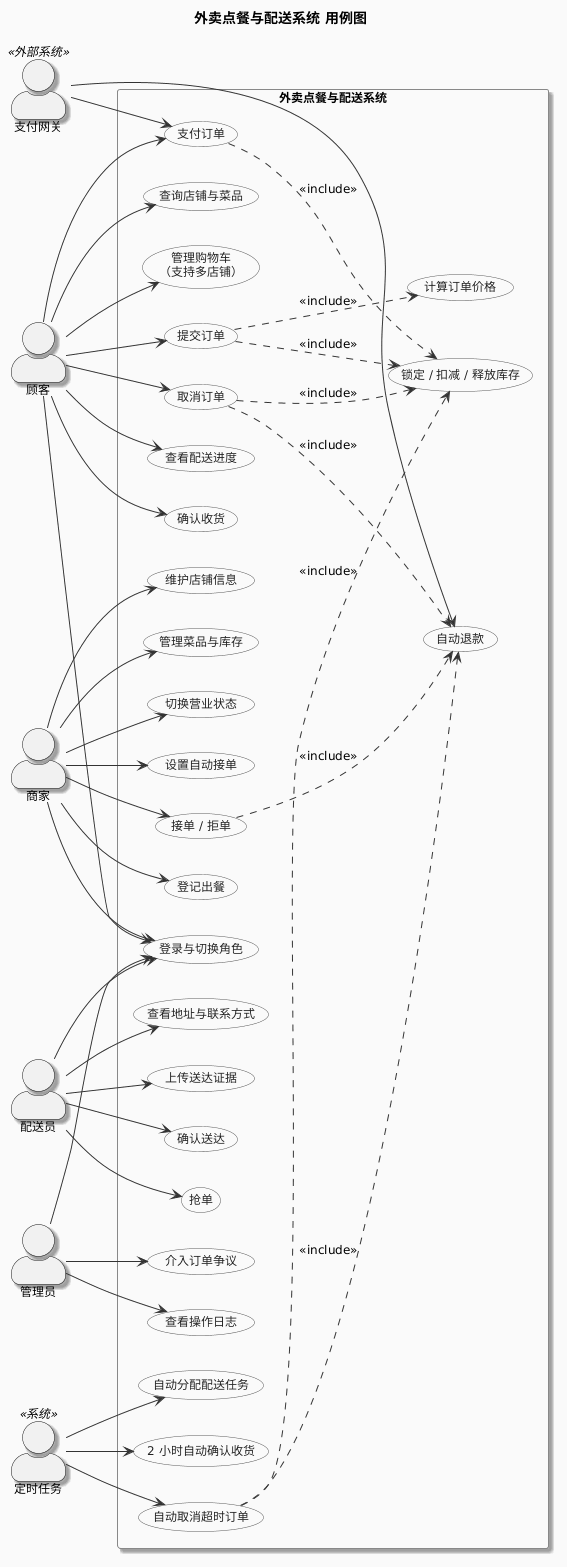

The diagram above was rendered by PlantUML. Its source (embedded in the PNG):
@startuml
title 外卖点餐与配送系统 用例图
left to right direction
skinparam defaultFontName "Microsoft YaHei"
skinparam defaultFontSize 12
skinparam shadowing true
skinparam packageStyle rectangle
skinparam actorStyle awesome
skinparam usecase {
    BackgroundColor #FFFFFF
    BorderColor #555555
    ArrowColor #333333
    FontColor #222222
}
skinparam rectangle {
    BackgroundColor #FAFAFA
    BorderColor #888888
}
actor "顾客" as Customer
actor "商家" as Merchant
actor "配送员" as Courier
actor "管理员" as Admin
actor "支付网关" as PayGateway <<外部系统>>
actor "定时任务" as Scheduler <<系统>>
rectangle "外卖点餐与配送系统" {
    ' 通用
    usecase "登录与切换角色" as UC_Login
    ' 顾客
    usecase "查询店铺与菜品" as UC_Search
    usecase "管理购物车\n（支持多店铺）" as UC_Cart
    usecase "提交订单" as UC_Submit
    usecase "支付订单" as UC_Pay
    usecase "取消订单" as UC_Cancel
    usecase "查看配送进度" as UC_Track
    usecase "确认收货" as UC_ConfirmReceipt
    ' 商家
    usecase "维护店铺信息" as UC_ShopInfo
    usecase "管理菜品与库存" as UC_Dish
    usecase "切换营业状态" as UC_ShopStatus
    usecase "设置自动接单" as UC_AutoAccept
    usecase "接单 / 拒单" as UC_Accept
    usecase "登记出餐" as UC_Ready
    ' 配送员
    usecase "抢单" as UC_Grab
    usecase "查看地址与联系方式" as UC_Address
    usecase "上传送达证据" as UC_Evidence
    usecase "确认送达" as UC_Delivered
    ' 管理员
    usecase "介入订单争议" as UC_Dispute
    usecase "查看操作日志" as UC_Log
    ' 系统自动任务
    usecase "自动取消超时订单" as UC_AutoCancel
    usecase "自动分配配送任务" as UC_AutoAssign
    usecase "2 小时自动确认收货" as UC_AutoConfirm
    ' 被包含的公共用例
    usecase "锁定 / 扣减 / 释放库存" as UC_Stock
    usecase "计算订单价格" as UC_Price
    usecase "自动退款" as UC_Refund
}
' ============ 参与者与用例 ============
Customer --> UC_Login
Customer --> UC_Search
Customer --> UC_Cart
Customer --> UC_Submit
Customer --> UC_Pay
Customer --> UC_Cancel
Customer --> UC_Track
Customer --> UC_ConfirmReceipt
Merchant --> UC_Login
Merchant --> UC_ShopInfo
Merchant --> UC_Dish
Merchant --> UC_ShopStatus
Merchant --> UC_AutoAccept
Merchant --> UC_Accept
Merchant --> UC_Ready
Courier --> UC_Login
Courier --> UC_Grab
Courier --> UC_Address
Courier --> UC_Evidence
Courier --> UC_Delivered
Admin --> UC_Login
Admin --> UC_Dispute
Admin --> UC_Log
PayGateway --> UC_Pay
PayGateway --> UC_Refund
Scheduler --> UC_AutoCancel
Scheduler --> UC_AutoAssign
Scheduler --> UC_AutoConfirm
' ============ 用例之间的包含/扩展关系 ============
UC_Submit ..> UC_Stock : <<include>>
UC_Submit ..> UC_Price : <<include>>
UC_Pay ..> UC_Stock : <<include>>
UC_Cancel ..> UC_Stock : <<include>>
UC_Cancel ..> UC_Refund : <<include>>
UC_AutoCancel ..> UC_Stock : <<include>>
UC_AutoCancel ..> UC_Refund : <<include>>
UC_Accept ..> UC_Refund : <<include>>
@enduml